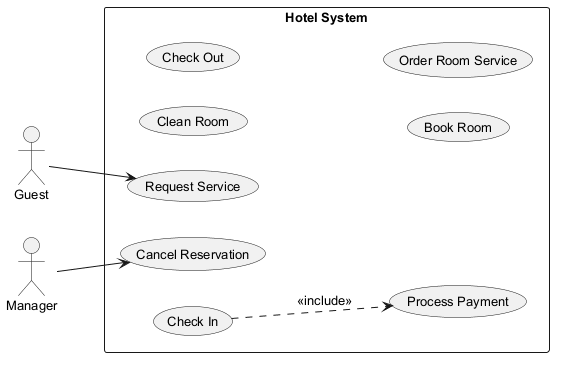

The diagram above was rendered by PlantUML. Its source (embedded in the PNG):
@startuml
skinparam monochrome true
skinparam defaultFontSize 13
left to right direction
actor "Guest" as G
actor "Manager" as M
rectangle "Hotel System" {
  usecase "Cancel Reservation" as UC_CancelReservation
  usecase "Clean Room" as UC_CleanRoom
  usecase "Process Payment" as UC_ProcessPayment
  usecase "Check Out" as UC_CheckOut
  usecase "Book Room" as UC_BookRoom
  usecase "Request Service" as UC_RequestService
  usecase "Check In" as UC_CheckIn
  usecase "Order Room Service" as UC_OrderRoomService
}
G --> UC_RequestService
M --> UC_CancelReservation
UC_CheckIn ..> UC_ProcessPayment : <<include>>
@enduml